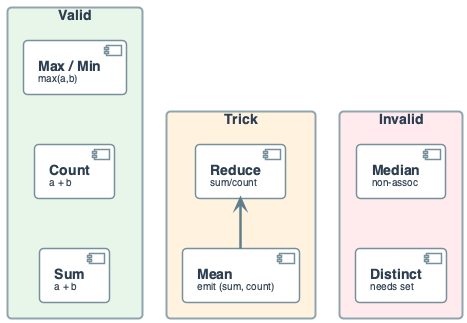

The diagram above was rendered by PlantUML. Its source (embedded in the PNG):
@startuml
'=================================================
' COMBINER VALID - When associative + commutative
' Sum/count/max yes; mean use (sum, count)
'=================================================

left to right direction
skinparam linetype ortho
skinparam shadowing false
skinparam roundcorner 8
skinparam handwritten false
skinparam nodesep 50
skinparam ranksep 45

skinparam defaultFontName "Segoe UI, Helvetica, sans-serif"
skinparam defaultFontSize 16
skinparam defaultFontColor #2C3E50

skinparam rectangle {
    BackgroundColor #F8F9FA
    BorderColor #90A4AE
    BorderThickness 2
    FontSize 14
    Padding 12
}
skinparam component {
    BackgroundColor #FFFFFF
    BorderColor #78909C
    BorderThickness 1.5
    FontSize 14
    Padding 12
}
skinparam arrow {
    Color #607D8B
    Thickness 2.5
    FontSize 11
}

rectangle "**Valid**" #E8F5E9 {
    component "**Sum**\n<size:10>a + b</size>" as SUM
    component "**Count**\n<size:10>a + b</size>" as CNT
    component "**Max / Min**\n<size:10>max(a,b)</size>" as MAX
    SUM -[hidden]right- CNT
    CNT -[hidden]right- MAX
}

rectangle "**Trick**" #FFF3E0 {
    component "**Mean**\n<size:10>emit (sum, count)</size>" as MEAN
    component "**Reduce**\n<size:10>sum/count</size>" as RED
    MEAN -right-> RED
}

rectangle "**Invalid**" #FFEBEE {
    component "**Distinct**\n<size:10>needs set</size>" as DIST
    component "**Median**\n<size:10>non-assoc</size>" as MED
    DIST -[hidden]right- MED
}

SUM -[hidden]down- MEAN
MEAN -[hidden]down- DIST
@enduml